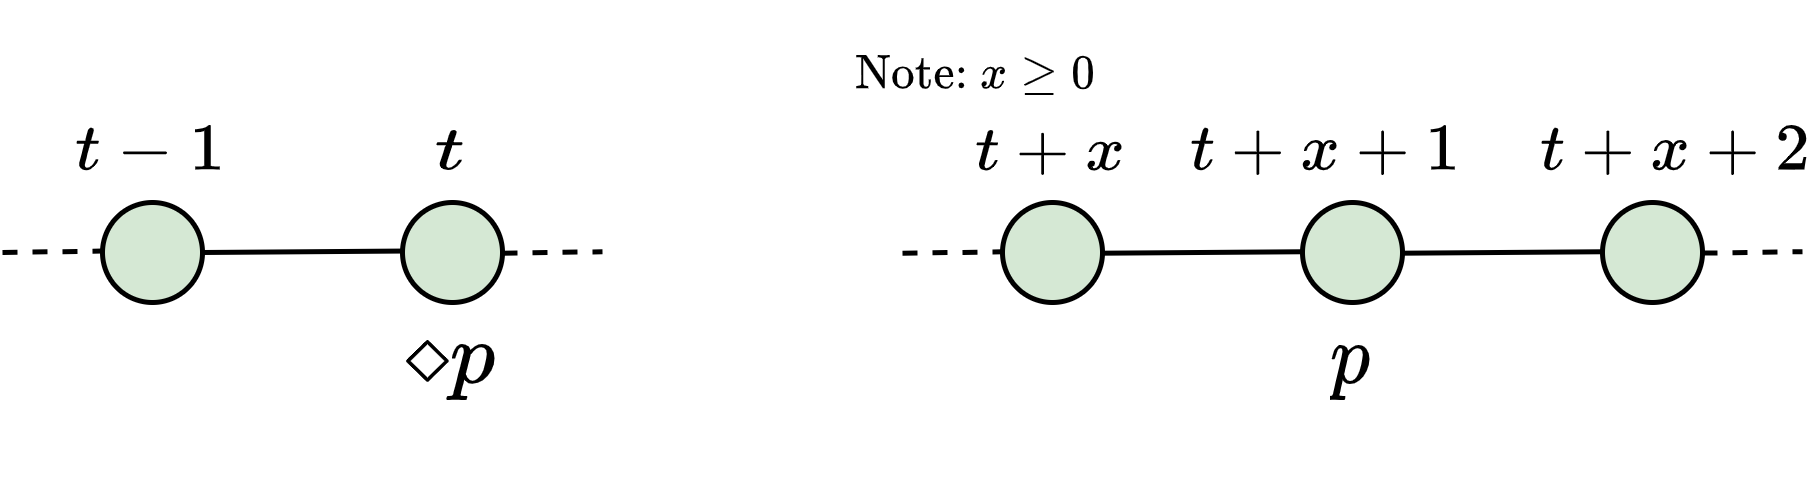

The diagram above was exported from draw.io. Its source (the exported page's mxGraphModel, read from the mxfile embedded in the PNG):
<mxGraphModel dx="629" dy="406" grid="1" gridSize="10" guides="1" tooltips="1" connect="1" arrows="1" fold="1" page="1" pageScale="1" pageWidth="827" pageHeight="1169" math="1" shadow="0">
  <root>
    <mxCell id="0" />
    <mxCell id="1" parent="0" />
    <mxCell id="xqRLCMQH6n2GN-15BVne-1" value="" style="endArrow=none;html=1;rounded=0;dashed=1;" edge="1" parent="1">
      <mxGeometry width="50" height="50" relative="1" as="geometry">
        <mxPoint x="10" y="50" as="sourcePoint" />
        <mxPoint x="30" y="49.710000000000036" as="targetPoint" />
      </mxGeometry>
    </mxCell>
    <mxCell id="xqRLCMQH6n2GN-15BVne-2" value="" style="ellipse;whiteSpace=wrap;html=1;aspect=fixed;fillColor=#d5e8d4;strokeColor=#000000;strokeWidth=1;" vertex="1" parent="1">
      <mxGeometry x="30" y="40" width="20" height="20" as="geometry" />
    </mxCell>
    <mxCell id="xqRLCMQH6n2GN-15BVne-3" value="" style="endArrow=none;html=1;rounded=0;" edge="1" parent="1">
      <mxGeometry width="50" height="50" relative="1" as="geometry">
        <mxPoint x="50" y="50" as="sourcePoint" />
        <mxPoint x="90" y="49.710000000000036" as="targetPoint" />
      </mxGeometry>
    </mxCell>
    <mxCell id="xqRLCMQH6n2GN-15BVne-4" value="" style="ellipse;whiteSpace=wrap;html=1;aspect=fixed;fillColor=#d5e8d4;strokeColor=#000000;strokeWidth=1;" vertex="1" parent="1">
      <mxGeometry x="90" y="40" width="20" height="20" as="geometry" />
    </mxCell>
    <mxCell id="xqRLCMQH6n2GN-15BVne-8" value="" style="ellipse;whiteSpace=wrap;html=1;aspect=fixed;fillColor=#d5e8d4;strokeColor=#000000;strokeWidth=1;" vertex="1" parent="1">
      <mxGeometry x="210" y="40" width="20" height="20" as="geometry" />
    </mxCell>
    <mxCell id="xqRLCMQH6n2GN-15BVne-9" value="$$t$$" style="text;html=1;strokeColor=none;fillColor=none;align=center;verticalAlign=middle;whiteSpace=wrap;rounded=0;" vertex="1" parent="1">
      <mxGeometry x="85" y="20" width="30" height="20" as="geometry" />
    </mxCell>
    <mxCell id="xqRLCMQH6n2GN-15BVne-10" value="$$t + x$$" style="text;html=1;strokeColor=none;fillColor=none;align=center;verticalAlign=middle;whiteSpace=wrap;rounded=0;" vertex="1" parent="1">
      <mxGeometry x="205" y="20" width="30" height="20" as="geometry" />
    </mxCell>
    <mxCell id="xqRLCMQH6n2GN-15BVne-11" value="$$t + x + 1$$" style="text;html=1;strokeColor=none;fillColor=none;align=center;verticalAlign=middle;whiteSpace=wrap;rounded=0;" vertex="1" parent="1">
      <mxGeometry x="260" y="20" width="30" height="20" as="geometry" />
    </mxCell>
    <mxCell id="xqRLCMQH6n2GN-15BVne-12" value="$$t + x + 2$$" style="text;html=1;strokeColor=none;fillColor=none;align=center;verticalAlign=middle;whiteSpace=wrap;rounded=0;" vertex="1" parent="1">
      <mxGeometry x="330" y="20" width="30" height="20" as="geometry" />
    </mxCell>
    <mxCell id="xqRLCMQH6n2GN-15BVne-13" value="" style="ellipse;whiteSpace=wrap;html=1;aspect=fixed;fillColor=#d5e8d4;strokeColor=#000000;strokeWidth=1;" vertex="1" parent="1">
      <mxGeometry x="270" y="40" width="20" height="20" as="geometry" />
    </mxCell>
    <mxCell id="xqRLCMQH6n2GN-15BVne-14" value="" style="endArrow=none;html=1;rounded=0;" edge="1" parent="1">
      <mxGeometry width="50" height="50" relative="1" as="geometry">
        <mxPoint x="230.00000000000023" y="50.1400000000001" as="sourcePoint" />
        <mxPoint x="270.0000000000002" y="49.850000000000136" as="targetPoint" />
      </mxGeometry>
    </mxCell>
    <mxCell id="xqRLCMQH6n2GN-15BVne-15" value="" style="ellipse;whiteSpace=wrap;html=1;aspect=fixed;fillColor=#d5e8d4;strokeColor=#000000;strokeWidth=1;" vertex="1" parent="1">
      <mxGeometry x="330" y="40" width="20" height="20" as="geometry" />
    </mxCell>
    <mxCell id="xqRLCMQH6n2GN-15BVne-16" value="" style="endArrow=none;html=1;rounded=0;" edge="1" parent="1">
      <mxGeometry width="50" height="50" relative="1" as="geometry">
        <mxPoint x="290" y="50.1400000000001" as="sourcePoint" />
        <mxPoint x="330" y="49.850000000000136" as="targetPoint" />
      </mxGeometry>
    </mxCell>
    <mxCell id="xqRLCMQH6n2GN-15BVne-17" value="" style="endArrow=none;html=1;rounded=0;dashed=1;" edge="1" parent="1">
      <mxGeometry width="50" height="50" relative="1" as="geometry">
        <mxPoint x="350" y="50.12000000000012" as="sourcePoint" />
        <mxPoint x="370" y="49.830000000000155" as="targetPoint" />
      </mxGeometry>
    </mxCell>
    <mxCell id="xqRLCMQH6n2GN-15BVne-19" value="$$t - 1$$" style="text;html=1;strokeColor=none;fillColor=none;align=center;verticalAlign=middle;whiteSpace=wrap;rounded=0;" vertex="1" parent="1">
      <mxGeometry x="25" y="20" width="30" height="20" as="geometry" />
    </mxCell>
    <mxCell id="xqRLCMQH6n2GN-15BVne-20" value="$$\diamond p$$" style="text;html=1;strokeColor=none;fillColor=none;align=center;verticalAlign=middle;whiteSpace=wrap;rounded=0;fontSize=15;" vertex="1" parent="1">
      <mxGeometry x="85" y="56" width="30" height="30" as="geometry" />
    </mxCell>
    <mxCell id="xqRLCMQH6n2GN-15BVne-22" value="$$p$$" style="text;html=1;strokeColor=none;fillColor=none;align=center;verticalAlign=middle;whiteSpace=wrap;rounded=0;fontSize=15;" vertex="1" parent="1">
      <mxGeometry x="265" y="56" width="30" height="30" as="geometry" />
    </mxCell>
    <mxCell id="xqRLCMQH6n2GN-15BVne-25" value="" style="endArrow=none;html=1;rounded=0;dashed=1;" edge="1" parent="1">
      <mxGeometry width="50" height="50" relative="1" as="geometry">
        <mxPoint x="110" y="50.14" as="sourcePoint" />
        <mxPoint x="130" y="49.85000000000004" as="targetPoint" />
      </mxGeometry>
    </mxCell>
    <mxCell id="xqRLCMQH6n2GN-15BVne-26" value="" style="endArrow=none;html=1;rounded=0;dashed=1;" edge="1" parent="1">
      <mxGeometry width="50" height="50" relative="1" as="geometry">
        <mxPoint x="190" y="50.149999999999984" as="sourcePoint" />
        <mxPoint x="210" y="49.86000000000002" as="targetPoint" />
      </mxGeometry>
    </mxCell>
    <mxCell id="xqRLCMQH6n2GN-15BVne-27" value="$$\text{Note: }x \geq 0$$" style="text;html=1;strokeColor=none;fillColor=none;align=center;verticalAlign=middle;whiteSpace=wrap;rounded=0;fontSize=8;" vertex="1" parent="1">
      <mxGeometry x="175" width="60" height="30" as="geometry" />
    </mxCell>
  </root>
</mxGraphModel>